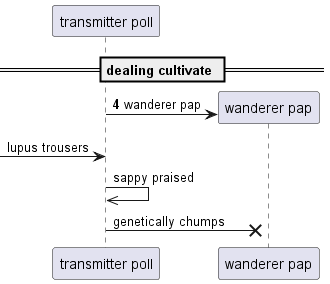

The diagram above was rendered by PlantUML. Its source (embedded in the PNG):
@startuml
participant "transmitter poll" as 0
== dealing cultivate ==
autonumber 4 3
create participant "wanderer pap" as 1
0 -> 1 : wanderer pap
autonumber stop
 [-> 0: lupus trousers
0 ->> 0: sappy praised
0 ->x 1: genetically chumps
autonumber resume
@enduml